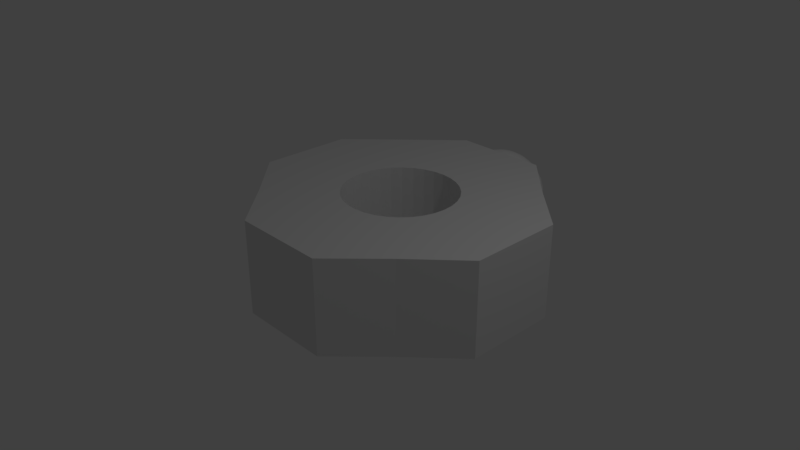 # Source: octa2.blend  (saved by Blender 2.79.0; exported with 4.5.12 LTS)
import bpy
from mathutils import Matrix  # noqa: F401  (used for matrix-valued properties, if any)

bpy.ops.wm.read_factory_settings(use_empty=True)
scene = bpy.context.scene
scene.name = 'Scene'

# ---- collections
col_collection_1 = bpy.data.collections.new('Collection 1'); scene.collection.children.link(col_collection_1)

# ---- world
world_world = bpy.data.worlds.new('World'); scene.world = world_world
world_world.color = (0.05088, 0.05088, 0.05088)
world_world.use_sun_shadow = False
world_world.sun_shadow_jitter_overblur = 0.0
world_world.cycles.sampling_method = 'MANUAL'

# ---- cameras
cam_camera = bpy.data.cameras.new('Camera')
cam_camera.clip_end = 100.0
cam_camera.lens = 35.0
cam_camera.sensor_width = 32.0
cam_camera.sensor_height = 18.0
cam_camera.ortho_scale = 7.314
cam_camera.dof.focus_distance = 0.0
cam_camera.dof.aperture_fstop = 128.0

# ---- lights
light_lamp = bpy.data.lights.new('Lamp', 'POINT')
light_lamp.transmission_factor = 0.0
light_lamp.cutoff_distance = 30.0
light_lamp.energy = 100.0
light_lamp.shadow_buffer_clip_start = 1.001
light_lamp.shadow_soft_size = 0.1
light_lamp.shadow_maximum_resolution = 0.006
light_lamp.use_absolute_resolution = True

# ---- meshes
me_plane_001 = bpy.data.meshes.new('Plane.001')
me_plane_001.from_pydata([(6.407e-07, 0.1268, 0.6375), (6.407e-07, 0.2487, 0.6005), (6.407e-07, 0.3611, 0.5405), (6.407e-07, 0.4596, 0.4596), (6.407e-07, 0.5405, 0.3611), (6.407e-07, 0.6005, 0.2487), (6.407e-07, 0.6375, 0.1268), (6.407e-07, 0.6005, -0.2487), (6.407e-07, 0.5405, -0.3611), (6.407e-07, 0.4596, -0.4596), (6.407e-07, 0.3611, -0.5405), (6.407e-07, 0.1268, -0.6375), (0.02474, 0.1244, 0.6375), (0.04853, 0.244, 0.6005), (0.07045, 0.3542, 0.5405), (0.08967, 0.4508, 0.4596), (0.1054, 0.5301, 0.3611), (0.1172, 0.589, 0.2487), (0.1244, 0.6253, 0.1268), (0.1268, 0.6375, -3.425e-06), (0.1244, 0.6253, -0.1268), (0.1172, 0.589, -0.2487), (0.1054, 0.5301, -0.3611), (0.08967, 0.4508, -0.4596), (0.07045, 0.3542, -0.5405), (0.04853, 0.244, -0.6005), (0.02474, 0.1244, -0.6375), (0.04853, 0.1172, 0.6375), (0.09519, 0.2298, 0.6005), (0.1382, 0.3336, 0.5405), (0.1759, 0.4246, 0.4596), (0.2068, 0.4993, 0.3611), (0.2298, 0.5548, 0.2487), (0.244, 0.589, 0.1268), (0.2487, 0.6005, -3.425e-06), (0.244, 0.589, -0.1268), (0.2298, 0.5548, -0.2487), (0.2068, 0.4993, -0.3611), (0.1759, 0.4246, -0.4596), (0.1382, 0.3336, -0.5405), (0.09519, 0.2298, -0.6005), (0.04853, 0.1172, -0.6375), (0.07045, 0.1054, 0.6375), (0.1382, 0.2068, 0.6005), (0.2006, 0.3003, 0.5405), (0.2554, 0.3822, 0.4596), (0.3003, 0.4494, 0.3611), (0.3336, 0.4993, 0.2487), (0.3542, 0.5301, 0.1268), (0.3611, 0.5405, -3.425e-06), (0.3542, 0.5301, -0.1268), (0.3336, 0.4993, -0.2487), (0.3003, 0.4494, -0.3611), (0.2554, 0.3822, -0.4596), (0.2006, 0.3003, -0.5405), (0.1382, 0.2068, -0.6005), (0.07045, 0.1054, -0.6375), (6.407e-07, 4.292e-06, -0.65), (0.08967, 0.08967, 0.6375), (0.1759, 0.1759, 0.6005), (0.2554, 0.2554, 0.5405), (0.325, 0.325, 0.4596), (0.3822, 0.3822, 0.3611), (0.4246, 0.4246, 0.2487), (0.4508, 0.4508, 0.1268), (0.4596, 0.4596, -3.425e-06), (0.4508, 0.4508, -0.1268), (0.4246, 0.4246, -0.2487), (0.3822, 0.3822, -0.3611), (0.325, 0.325, -0.4596), (0.2554, 0.2554, -0.5405), (0.1759, 0.1759, -0.6005), (0.08967, 0.08967, -0.6375), (0.1054, 0.07046, 0.6375), (0.2068, 0.1382, 0.6005), (0.3003, 0.2006, 0.5405), (0.3822, 0.2554, 0.4596), (0.4494, 0.3003, 0.3611), (0.4993, 0.3336, 0.2487), (0.5301, 0.3542, 0.1268), (0.5405, 0.3611, -3.425e-06), (0.5301, 0.3542, -0.1268), (0.4993, 0.3336, -0.2487), (0.4494, 0.3003, -0.3611), (0.3822, 0.2554, -0.4596), (0.3003, 0.2006, -0.5405), (0.2068, 0.1382, -0.6005), (0.1054, 0.07046, -0.6375), (0.1172, 0.04853, 0.6375), (0.2298, 0.09519, 0.6005), (0.3336, 0.1382, 0.5405), (0.4246, 0.1759, 0.4596), (0.4993, 0.2068, 0.3611), (0.5548, 0.2298, 0.2487), (0.589, 0.244, 0.1268), (0.6005, 0.2487, -3.425e-06), (0.589, 0.244, -0.1268), (0.5548, 0.2298, -0.2487), (0.4993, 0.2068, -0.3611), (0.4246, 0.1759, -0.4596), (0.3336, 0.1382, -0.5405), (0.2298, 0.09519, -0.6005), (0.1172, 0.04853, -0.6375), (0.1244, 0.02474, 0.6375), (0.244, 0.04853, 0.6005), (0.3542, 0.07046, 0.5405), (0.4508, 0.08967, 0.4596), (0.5301, 0.1054, 0.3611), (0.589, 0.1172, 0.2487), (0.6253, 0.1244, 0.1268), (0.6375, 0.1268, -3.425e-06), (0.6253, 0.1244, -0.1268), (0.589, 0.1172, -0.2487), (0.5301, 0.1054, -0.3611), (0.4508, 0.08967, -0.4596), (0.3542, 0.07046, -0.5405), (0.244, 0.04853, -0.6005), (0.1244, 0.02474, -0.6375), (0.1268, 4.292e-06, 0.6375), (0.2487, 4.292e-06, 0.6005), (0.3611, 4.351e-06, 0.5405), (0.4596, 4.351e-06, 0.4596), (0.5405, 4.292e-06, 0.3611), (0.6005, 4.292e-06, 0.2487), (0.6375, 4.351e-06, 0.1268), (0.65, 4.292e-06, -3.425e-06), (0.6375, 4.351e-06, -0.1268), (0.6005, 4.292e-06, -0.2487), (0.5405, 4.292e-06, -0.3611), (0.4596, 4.351e-06, -0.4596), (0.3611, 4.351e-06, -0.5405), (0.2487, 4.351e-06, -0.6005), (0.1268, 4.292e-06, -0.6375), (4.638e-07, 4.172e-06, 0.65), (-0.1268, 4.351e-06, 0.6375), (-0.2487, 4.351e-06, 0.6005), (-0.3611, 4.411e-06, 0.5405), (-0.4596, 4.411e-06, 0.4596), (-0.5405, 4.411e-06, 0.3611), (-0.6005, 4.411e-06, 0.2487), (-0.6375, 4.351e-06, 0.1268), (-0.65, 4.411e-06, -3.425e-06), (-0.6375, 4.351e-06, -0.1268), (-0.6005, 4.411e-06, -0.2487), (-0.5405, 4.411e-06, -0.3611), (-0.4596, 4.411e-06, -0.4596), (-0.3611, 4.351e-06, -0.5405), (-0.2487, 4.292e-06, -0.6005), (-0.1268, 4.351e-06, -0.6375), (-0.1244, 0.02474, 0.6375), (-0.244, 0.04853, 0.6005), (-0.3542, 0.07046, 0.5405), (-0.4508, 0.08967, 0.4596), (-0.5301, 0.1054, 0.3611), (-0.589, 0.1172, 0.2487), (-0.6253, 0.1244, 0.1268), (-0.6375, 0.1268, -3.425e-06), (-0.6253, 0.1244, -0.1268), (-0.589, 0.1172, -0.2487), (-0.5301, 0.1054, -0.3611), (-0.4508, 0.08967, -0.4596), (-0.3542, 0.07046, -0.5405), (-0.244, 0.04853, -0.6005), (-0.1244, 0.02474, -0.6375), (-0.1172, 0.04853, 0.6375), (-0.2298, 0.09519, 0.6005), (-0.3336, 0.1382, 0.5405), (-0.4246, 0.1759, 0.4596), (-0.4993, 0.2068, 0.3611), (-0.5548, 0.2298, 0.2487), (-0.589, 0.244, 0.1268), (-0.6005, 0.2487, -3.425e-06), (-0.589, 0.244, -0.1268), (-0.5548, 0.2298, -0.2487), (-0.4993, 0.2068, -0.3611), (-0.4246, 0.1759, -0.4596), (-0.3336, 0.1382, -0.5405), (-0.2298, 0.09519, -0.6005), (-0.1172, 0.04853, -0.6375), (-0.1054, 0.07046, 0.6375), (-0.2068, 0.1382, 0.6005), (-0.3003, 0.2006, 0.5405), (-0.3822, 0.2554, 0.4596), (-0.4494, 0.3003, 0.3611), (-0.4993, 0.3336, 0.2487), (-0.5301, 0.3542, 0.1268), (-0.5405, 0.3611, -3.425e-06), (-0.5301, 0.3542, -0.1268), (-0.4993, 0.3336, -0.2487), (-0.4494, 0.3003, -0.3611), (-0.3822, 0.2554, -0.4596), (-0.3003, 0.2006, -0.5405), (-0.2068, 0.1382, -0.6005), (-0.1054, 0.07046, -0.6375), (-0.08967, 0.08967, 0.6375), (-0.1759, 0.1759, 0.6005), (-0.2554, 0.2554, 0.5405), (-0.325, 0.325, 0.4596), (-0.3822, 0.3822, 0.3611), (-0.4246, 0.4246, 0.2487), (-0.4508, 0.4508, 0.1268), (-0.4596, 0.4596, -3.425e-06), (-0.4508, 0.4508, -0.1268), (-0.4246, 0.4246, -0.2487), (-0.3822, 0.3822, -0.3611), (-0.325, 0.325, -0.4596), (-0.2554, 0.2554, -0.5405), (-0.1759, 0.1759, -0.6005), (-0.08967, 0.08967, -0.6375), (-0.07045, 0.1054, 0.6375), (-0.1382, 0.2068, 0.6005), (-0.2006, 0.3003, 0.5405), (-0.2553, 0.3822, 0.4596), (-0.3003, 0.4494, 0.3611), (-0.3336, 0.4993, 0.2487), (-0.3542, 0.5301, 0.1268), (-0.3611, 0.5405, -3.425e-06), (-0.3542, 0.5301, -0.1268), (-0.3336, 0.4993, -0.2487), (-0.3003, 0.4494, -0.3611), (-0.2553, 0.3822, -0.4596), (-0.2006, 0.3003, -0.5405), (-0.1382, 0.2068, -0.6005), (-0.07045, 0.1054, -0.6375), (-0.04853, 0.1172, 0.6375), (-0.09519, 0.2298, 0.6005), (-0.1382, 0.3336, 0.5405), (-0.1759, 0.4246, 0.4596), (-0.2068, 0.4993, 0.3611), (-0.2298, 0.5548, 0.2487), (-0.244, 0.589, 0.1268), (-0.2487, 0.6005, -3.425e-06), (-0.244, 0.589, -0.1268), (-0.2298, 0.5548, -0.2487), (-0.2068, 0.4993, -0.3611), (-0.1759, 0.4246, -0.4596), (-0.1382, 0.3336, -0.5405), (-0.09519, 0.2298, -0.6005), (-0.04853, 0.1172, -0.6375), (-0.02474, 0.1244, 0.6375), (-0.04853, 0.244, 0.6005), (-0.07045, 0.3542, 0.5405), (-0.08967, 0.4508, 0.4596), (-0.1054, 0.5301, 0.3611), (-0.1172, 0.589, 0.2487), (-0.1244, 0.6253, 0.1268), (-0.1268, 0.6375, -3.425e-06), (-0.1244, 0.6253, -0.1268), (-0.1172, 0.589, -0.2487), (-0.1054, 0.5301, -0.3611), (-0.08967, 0.4508, -0.4596), (-0.07045, 0.3542, -0.5405), (-0.04853, 0.244, -0.6005), (-0.02474, 0.1244, -0.6375), (7.488e-07, 0.65, -3.425e-06), (6.519e-07, 0.6375, -0.1268), (6.482e-07, 0.2487, -0.6005), (-1.318, -3.295, -0.6693), (1.296, -3.295, -0.6693), (-1.347, -0.6815, -0.6693), (1.296, -0.6815, -0.6693), (-1.991, -1.328, -0.6693), (-1.991, -2.648, -0.6693), (-0.6709, -3.968, -0.6693), (0.6491, -3.968, -0.6693), (1.969, -2.648, -0.6693), (1.969, -1.328, -0.6693), (0.6491, -0.008279, -0.6693), (-0.6709, -0.008279, -0.6693), (-0.6709, -2.648, -0.6693), (-0.6709, -1.328, -0.6693), (0.6491, -2.648, -0.6693), (0.6491, -1.328, -0.6693), (-1.991, -2.648, 0.6507), (-1.318, -3.295, 0.6507), (0.6491, -3.968, 0.6507), (1.296, -3.295, 0.6507), (1.969, -1.328, 0.6507), (1.296, -0.6815, 0.6507), (-0.6709, -0.008279, 0.6507), (-1.347, -0.6815, 0.6507), (-1.991, -1.328, 0.6507), (-0.6709, -3.968, 0.6507), (1.969, -2.648, 0.6507), (0.6491, -0.008279, 0.6507), (-0.6709, -1.328, 0.6507), (-0.6709, -2.648, 0.6507), (0.6491, -1.328, 0.6507), (0.6491, -2.648, 0.6507), (0.6491, -2.426, -0.6693), (0.6476, -2.428, -0.6693), (0.6491, -2.426, 0.6507), (0.6476, -2.428, 0.6507), (-0.01091, -1.196, 0.6507), (-0.01091, -1.196, -0.6693), (-0.1654, -1.211, 0.6507), (-0.1654, -1.211, -0.6693), (-0.314, -1.257, 0.6507), (-0.314, -1.257, -0.6693), (-0.7426, -2.291, -0.6693), (-0.7426, -2.291, 0.6507), (-0.6694, -2.428, 0.6507), (-0.6709, -2.426, 0.6507), (-0.6694, -2.428, -0.6693), (-0.6709, -2.426, -0.6693), (-0.7877, -2.143, -0.6693), (-0.7877, -2.143, 0.6507), (-0.5709, -2.548, 0.6507), (-0.5709, -2.548, -0.6693), (-0.1654, -2.765, -0.6693), (-0.1654, -2.765, 0.6507), (-0.01091, -2.78, -0.6693), (-0.01091, -2.78, 0.6507), (-0.314, -2.72, -0.6693), (-0.314, -2.72, 0.6507), (0.7659, -1.834, -0.6693), (0.7659, -1.834, 0.6507), (0.4291, -1.33, -0.6693), (0.4291, -1.33, 0.6507), (0.4263, -1.328, 0.6507), (0.4263, -1.328, -0.6693), (0.7811, -1.988, -0.6693), (0.7811, -1.988, 0.6507), (0.7208, -1.685, -0.6693), (0.7208, -1.685, 0.6507), (0.1436, -2.765, -0.6693), (0.1436, -2.765, 0.6507), (-0.5709, -1.428, 0.6507), (-0.5709, -1.428, -0.6693), (-0.4509, -1.33, -0.6693), (-0.4509, -1.33, 0.6507), (-0.6694, -1.548, 0.6507), (-0.6694, -1.548, -0.6693), (-0.4482, -1.328, 0.6507), (-0.4482, -1.328, -0.6693), (0.7659, -2.143, -0.6693), (0.7659, -2.143, 0.6507), (0.4291, -2.647, 0.6507), (0.4291, -2.647, -0.6693), (0.5491, -2.548, 0.6507), (0.5491, -2.548, -0.6693), (0.7208, -2.291, -0.6693), (0.7208, -2.291, 0.6507), (-0.8029, -1.988, -0.6693), (-0.8029, -1.988, 0.6507), (-0.4509, -2.647, 0.6507), (-0.4482, -2.648, 0.6507), (-0.4509, -2.647, -0.6693), (-0.4482, -2.648, -0.6693), (-0.7877, -1.834, -0.6693), (-0.7877, -1.834, 0.6507), (0.5491, -1.428, -0.6693), (0.5491, -1.428, 0.6507), (0.4263, -2.648, 0.6507), (0.4263, -2.648, -0.6693), (0.2922, -2.72, -0.6693), (0.2922, -2.72, 0.6507), (0.6476, -1.548, -0.6693), (0.6476, -1.548, 0.6507), (0.6491, -1.551, -0.6693), (0.6491, -1.551, 0.6507), (-0.7426, -1.685, -0.6693), (-0.7426, -1.685, 0.6507), (-0.6709, -1.551, 0.6507), (-0.6709, -1.551, -0.6693), (0.2922, -1.257, 0.6507), (0.2922, -1.257, -0.6693), (0.1436, -1.211, 0.6507), (0.1436, -1.211, -0.6693), (0.6491, -2.426, -0.6693), (0.6476, -2.428, -0.6693), (0.6491, -2.426, 0.6507), (0.6476, -2.428, 0.6507), (-0.01091, -1.196, 0.6507), (-0.01091, -1.196, -0.6693), (-0.1654, -1.211, 0.6507), (-0.1654, -1.211, -0.6693), (-0.314, -1.257, 0.6507), (-0.314, -1.257, -0.6693), (-0.7426, -2.291, -0.6693), (-0.7426, -2.291, 0.6507), (-0.6694, -2.428, 0.6507), (-0.6709, -2.426, 0.6507), (-0.6694, -2.428, -0.6693), (-0.6709, -2.426, -0.6693), (-0.7877, -2.143, -0.6693), (-0.7877, -2.143, 0.6507), (-0.5709, -2.548, 0.6507), (-0.5709, -2.548, -0.6693), (-0.1654, -2.765, -0.6693), (-0.1654, -2.765, 0.6507), (-0.01091, -2.78, -0.6693), (-0.01091, -2.78, 0.6507), (-0.314, -2.72, -0.6693), (-0.314, -2.72, 0.6507), (0.7659, -1.834, -0.6693), (0.7659, -1.834, 0.6507), (0.4291, -1.33, -0.6693), (0.4291, -1.33, 0.6507), (0.4263, -1.328, 0.6507), (0.4263, -1.328, -0.6693), (0.7811, -1.988, -0.6693), (0.7811, -1.988, 0.6507), (0.7208, -1.685, -0.6693), (0.7208, -1.685, 0.6507), (0.1436, -2.765, -0.6693), (0.1436, -2.765, 0.6507), (-0.5709, -1.428, 0.6507), (-0.5709, -1.428, -0.6693), (-0.4509, -1.33, -0.6693), (-0.4509, -1.33, 0.6507), (-0.6694, -1.548, 0.6507), (-0.6694, -1.548, -0.6693), (-0.4482, -1.328, 0.6507), (-0.4482, -1.328, -0.6693), (0.7659, -2.143, -0.6693), (0.7659, -2.143, 0.6507), (0.4291, -2.647, 0.6507), (0.4291, -2.647, -0.6693), (0.5491, -2.548, 0.6507), (0.5491, -2.548, -0.6693), (0.7208, -2.291, -0.6693), (0.7208, -2.291, 0.6507), (-0.8029, -1.988, -0.6693), (-0.8029, -1.988, 0.6507), (-0.4509, -2.647, 0.6507), (-0.4482, -2.648, 0.6507), (-0.4509, -2.647, -0.6693), (-0.4482, -2.648, -0.6693), (-0.7877, -1.834, -0.6693), (-0.7877, -1.834, 0.6507), (0.5491, -1.428, -0.6693), (0.5491, -1.428, 0.6507), (0.4263, -2.648, 0.6507), (0.4263, -2.648, -0.6693), (0.2922, -2.72, -0.6693), (0.2922, -2.72, 0.6507), (0.6476, -1.548, -0.6693), (0.6476, -1.548, 0.6507), (0.6491, -1.551, -0.6693), (0.6491, -1.551, 0.6507), (-0.7426, -1.685, -0.6693), (-0.7426, -1.685, 0.6507), (-0.6709, -1.551, 0.6507), (-0.6709, -1.551, -0.6693), (0.2922, -1.257, 0.6507), (0.2922, -1.257, -0.6693), (0.1436, -1.211, 0.6507), (0.1436, -1.211, -0.6693), (0.6367, -0.008279, 0.1268), (0.6492, -0.008371, -3.425e-06), (0.6491, -0.008279, 0.0009816), (0.6491, -0.008279, -0.0009884), (0.6367, -0.008279, -0.1268), (0.5997, -0.008279, -0.2487), (0.4588, -0.008279, -0.4596), (0.5396, -0.008279, -0.3611), (0.3603, -0.008279, -0.5405), (0.2479, -0.008279, -0.6005), (0.126, -0.008279, -0.6375), (0.04164, -0.008279, -0.6458), (0.02, -0.008279, -0.6479), (0.0124, -0.008279, -0.6485), (0.008284, -0.008279, -0.6488), (0.005535, -0.008279, -0.649), (0.003432, -0.008279, -0.6491), (0.001648, -0.008279, -0.6492), (6.389e-07, -0.008279, -0.6492), (-0.04164, -0.008279, -0.6458), (-0.126, -0.008279, -0.6375), (-0.02, -0.008279, -0.6479), (-0.008283, -0.008279, -0.6488), (-0.0124, -0.008279, -0.6485), (-0.001647, -0.008279, -0.6492), (-0.00343, -0.008279, -0.6491), (-0.005534, -0.008279, -0.649), (-0.2479, -0.008279, -0.6005), (-0.4588, -0.008279, -0.4596), (-0.3603, -0.008279, -0.5405), (-0.5396, -0.008279, -0.3611), (-0.5997, -0.008279, -0.2487), (-0.6367, -0.008279, 0.1268), (-0.6492, -0.008279, -3.425e-06), (-0.6367, -0.008279, -0.1268), (0.5997, -0.008279, 0.2487), (0.5396, -0.008279, 0.3611), (-0.5396, -0.008279, 0.3611), (-0.5997, -0.008279, 0.2487), (0.4588, -0.008279, 0.4596), (-0.4588, -0.008279, 0.4596), (-0.3603, -0.008279, 0.5405), (0.3603, -0.008279, 0.5405), (-0.2479, -0.008279, 0.6005), (0.2479, -0.008279, 0.6005), (0.126, -0.008279, 0.6375), (-0.126, -0.008279, 0.6375), (0.04164, -0.008279, 0.6458), (0.003431, -0.008279, 0.6491), (0.001648, -0.008279, 0.6492), (4.731e-07, -0.008279, 0.6492), (-0.0124, -0.008279, 0.6485), (-0.02, -0.008279, 0.6479), (-0.003431, -0.008279, 0.6491), (-0.005534, -0.008279, 0.649), (-0.04164, -0.008279, 0.6458), (0.02, -0.008279, 0.6479), (0.0124, -0.008279, 0.6485), (0.008284, -0.008279, 0.6488), (0.005535, -0.008279, 0.649), (-0.008283, -0.008279, 0.6488), (-0.001647, -0.008279, 0.6492), (0.0, 0.1255, 0.6375), (0.0, 0.2474, 0.6005), (0.0, 0.3598, 0.5405), (0.0, 0.4583, 0.4596), (0.0, 0.5391, 0.3611), (0.0, 0.5992, 0.2487), (0.0, 0.6362, 0.1268), (0.0, 0.5992, -0.2487), (0.0, 0.5391, -0.3611), (0.0, 0.4583, -0.4596), (0.0, 0.3598, -0.5405), (0.0, 0.1255, -0.6375), (0.02474, 0.123, 0.6375), (0.04853, 0.2426, 0.6005), (0.07045, 0.3528, 0.5405), (0.08967, 0.4494, 0.4596), (0.1054, 0.5287, 0.3611), (0.1172, 0.5876, 0.2487), (0.1244, 0.6239, 0.1268), (0.1268, 0.6362, 4.907e-08), (0.1244, 0.6239, -0.1268), (0.1172, 0.5876, -0.2487), (0.1054, 0.5287, -0.3611), (0.08967, 0.4494, -0.4596), (0.07045, 0.3528, -0.5405), (0.04853, 0.2426, -0.6005), (0.02474, 0.123, -0.6375), (0.04853, 0.1158, 0.6375), (0.09519, 0.2285, 0.6005), (0.1382, 0.3323, 0.5405), (0.1759, 0.4233, 0.4596), (0.2068, 0.498, 0.3611), (0.2298, 0.5535, 0.2487), (0.244, 0.5876, 0.1268), (0.2487, 0.5992, 4.907e-08), (0.244, 0.5876, -0.1268), (0.2298, 0.5535, -0.2487), (0.2068, 0.498, -0.3611), (0.1759, 0.4233, -0.4596), (0.1382, 0.3323, -0.5405), (0.09519, 0.2285, -0.6005), (0.04853, 0.1158, -0.6375), (0.07045, 0.1041, 0.6375), (0.1382, 0.2055, 0.6005), (0.2006, 0.2989, 0.5405), (0.2554, 0.3808, 0.4596), (0.3003, 0.448, 0.3611), (0.3336, 0.498, 0.2487), (0.3542, 0.5287, 0.1268), (0.3611, 0.5391, 4.907e-08), (0.3542, 0.5287, -0.1268), (0.3336, 0.498, -0.2487), (0.3003, 0.448, -0.3611), (0.2554, 0.3808, -0.4596), (0.2006, 0.2989, -0.5405), (0.1382, 0.2055, -0.6005), (0.07045, 0.1041, -0.6375), (0.0, -0.001342, -0.65), (0.08967, 0.08833, 0.6375), (0.1759, 0.1745, 0.6005), (0.2554, 0.254, 0.5405), (0.325, 0.3237, 0.4596), (0.3822, 0.3808, 0.3611), (0.4246, 0.4233, 0.2487), (0.4508, 0.4494, 0.1268), (0.4596, 0.4583, 4.907e-08), (0.4508, 0.4494, -0.1268), (0.4246, 0.4233, -0.2487), (0.3822, 0.3808, -0.3611), (0.325, 0.3237, -0.4596), (0.2554, 0.254, -0.5405), (0.1759, 0.1745, -0.6005), (0.08967, 0.08833, -0.6375), (0.1054, 0.06911, 0.6375), (0.2068, 0.1369, 0.6005), (0.3003, 0.1993, 0.5405), (0.3822, 0.254, 0.4596), (0.4494, 0.2989, 0.3611), (0.4993, 0.3323, 0.2487), (0.5301, 0.3528, 0.1268), (0.5405, 0.3598, 4.907e-08), (0.5301, 0.3528, -0.1268), (0.4993, 0.3323, -0.2487), (0.4494, 0.2989, -0.3611), (0.3822, 0.254, -0.4596), (0.3003, 0.1993, -0.5405), (0.2068, 0.1369, -0.6005), (0.1054, 0.06911, -0.6375), (0.1172, 0.04719, 0.6375), (0.2298, 0.09385, 0.6005), (0.3336, 0.1369, 0.5405), (0.4246, 0.1745, 0.4596), (0.4993, 0.2055, 0.3611), (0.5548, 0.2285, 0.2487), (0.589, 0.2426, 0.1268), (0.6005, 0.2474, 4.907e-08), (0.589, 0.2426, -0.1268), (0.5548, 0.2285, -0.2487), (0.4993, 0.2055, -0.3611), (0.4246, 0.1745, -0.4596), (0.3336, 0.1369, -0.5405), (0.2298, 0.09385, -0.6005), (0.1172, 0.04719, -0.6375), (0.1244, 0.0234, 0.6375), (0.244, 0.04719, 0.6005), (0.3542, 0.06911, 0.5405), (0.4508, 0.08833, 0.4596), (0.5301, 0.1041, 0.3611), (0.589, 0.1158, 0.2487), (0.6253, 0.123, 0.1268), (0.6375, 0.1255, 4.907e-08), (0.6253, 0.123, -0.1268), (0.589, 0.1158, -0.2487), (0.5301, 0.1041, -0.3611), (0.4508, 0.08833, -0.4596), (0.3542, 0.06911, -0.5405), (0.244, 0.04719, -0.6005), (0.1244, 0.0234, -0.6375), (0.1268, -0.001342, 0.6375), (0.2487, -0.001342, 0.6005), (0.3611, -0.001342, 0.5405), (0.4596, -0.001342, 0.4596), (0.5405, -0.001342, 0.3611), (0.6005, -0.001342, 0.2487), (0.6375, -0.001342, 0.1268), (0.65, -0.001342, 4.907e-08), (0.6375, -0.001342, -0.1268), (0.6005, -0.001342, -0.2487), (0.5405, -0.001342, -0.3611), (0.4596, -0.001342, -0.4596), (0.3611, -0.001342, -0.5405), (0.2487, -0.001342, -0.6005), (0.1268, -0.001342, -0.6375), (0.1244, -0.02608, 0.6375), (0.244, -0.04987, 0.6005), (0.3542, -0.07179, 0.5405), (0.4508, -0.09101, 0.4596), (0.5301, -0.1068, 0.3611), (0.589, -0.1185, 0.2487), (0.6253, -0.1257, 0.1268), (0.6375, -0.1282, 4.907e-08), (0.6253, -0.1257, -0.1268), (0.589, -0.1185, -0.2487), (0.5301, -0.1068, -0.3611), (0.4508, -0.09101, -0.4596), (0.3542, -0.07179, -0.5405), (0.244, -0.04987, -0.6005), (0.1244, -0.02608, -0.6375), (0.1172, -0.04987, 0.6375), (0.2298, -0.09653, 0.6005), (0.3336, -0.1395, 0.5405), (0.4246, -0.1772, 0.4596), (0.4993, -0.2082, 0.3611), (0.5548, -0.2312, 0.2487), (0.589, -0.2453, 0.1268), (0.6005, -0.2501, 4.907e-08), (0.589, -0.2453, -0.1268), (0.5548, -0.2312, -0.2487), (0.4993, -0.2082, -0.3611), (0.4246, -0.1772, -0.4596), (0.3336, -0.1395, -0.5405), (0.2298, -0.09653, -0.6005), (0.1172, -0.04987, -0.6375), (0.1054, -0.07179, 0.6375), (0.2068, -0.1395, 0.6005), (0.3003, -0.202, 0.5405), (0.3822, -0.2567, 0.4596), (0.4494, -0.3016, 0.3611), (0.4993, -0.335, 0.2487), (0.5301, -0.3555, 0.1268), (0.5405, -0.3625, 4.907e-08), (0.5301, -0.3555, -0.1268), (0.4993, -0.335, -0.2487), (0.4494, -0.3016, -0.3611), (0.3822, -0.2567, -0.4596), (0.3003, -0.202, -0.5405), (0.2068, -0.1395, -0.6005), (0.1054, -0.07179, -0.6375), (0.08967, -0.09101, 0.6375), (0.1759, -0.1772, 0.6005), (0.2554, -0.2567, 0.5405), (0.325, -0.3263, 0.4596), (0.3822, -0.3835, 0.3611), (0.4246, -0.426, 0.2487), (0.4508, -0.4521, 0.1268), (0.4596, -0.461, 4.907e-08), (0.4508, -0.4521, -0.1268), (0.4246, -0.426, -0.2487), (0.3822, -0.3835, -0.3611), (0.325, -0.3263, -0.4596), (0.2554, -0.2567, -0.5405), (0.1759, -0.1772, -0.6005), (0.08967, -0.09101, -0.6375), (0.07045, -0.1068, 0.6375), (0.1382, -0.2082, 0.6005), (0.2006, -0.3016, 0.5405), (0.2554, -0.3835, 0.4596), (0.3003, -0.4507, 0.3611), (0.3336, -0.5007, 0.2487), (0.3542, -0.5314, 0.1268), (0.3611, -0.5418, 4.907e-08), (0.3542, -0.5314, -0.1268), (0.3336, -0.5007, -0.2487), (0.3003, -0.4507, -0.3611), (0.2554, -0.3835, -0.4596), (0.2006, -0.3016, -0.5405), (0.1382, -0.2082, -0.6005), (0.07045, -0.1068, -0.6375), (0.04853, -0.1185, 0.6375), (0.09519, -0.2312, 0.6005), (0.1382, -0.335, 0.5405), (0.1759, -0.426, 0.4596), (0.2068, -0.5007, 0.3611), (0.2298, -0.5562, 0.2487), (0.244, -0.5903, 0.1268), (0.2487, -0.6019, 4.907e-08), (0.244, -0.5903, -0.1268), (0.2298, -0.5562, -0.2487), (0.2068, -0.5007, -0.3611), (0.1759, -0.426, -0.4596), (0.1382, -0.335, -0.5405), (0.09519, -0.2312, -0.6005), (0.04853, -0.1185, -0.6375), (0.02474, -0.1257, 0.6375), (0.04853, -0.2453, 0.6005), (0.07045, -0.3555, 0.5405), (0.08967, -0.4521, 0.4596), (0.1054, -0.5314, 0.3611), (0.1172, -0.5903, 0.2487), (0.1244, -0.6266, 0.1268), (0.1268, -0.6389, 4.907e-08), (0.1244, -0.6266, -0.1268), (0.1172, -0.5903, -0.2487), (0.1054, -0.5314, -0.3611), (0.08967, -0.4521, -0.4596), (0.07045, -0.3555, -0.5405), (0.04853, -0.2453, -0.6005), (0.02474, -0.1257, -0.6375), (-2.201e-08, -0.1282, 0.6375), (-2.574e-08, -0.2501, 0.6005), (-3.319e-08, -0.3625, 0.5405), (4.067e-09, -0.461, 0.4596), (-3.319e-08, -0.5418, 0.3611), (-8.534e-08, -0.6019, 0.2487), (1.152e-08, -0.6389, 0.1268), (-4.064e-08, -0.6513, 4.907e-08), (1.152e-08, -0.6389, -0.1268), (-8.534e-08, -0.6019, -0.2487), (-3.319e-08, -0.5418, -0.3611), (4.067e-09, -0.461, -0.4596), (-1.829e-08, -0.3625, -0.5405), (2.269e-08, -0.2501, -0.6005), (-2.015e-08, -0.1282, -0.6375), (-0.02474, -0.1257, 0.6375), (-0.04853, -0.2453, 0.6005), (-0.07045, -0.3555, 0.5405), (-0.08967, -0.4521, 0.4596), (-0.1054, -0.5314, 0.3611), (-0.1172, -0.5903, 0.2487), (-0.1244, -0.6266, 0.1268), (-0.1268, -0.6389, 4.907e-08), (-0.1244, -0.6266, -0.1268), (-0.1172, -0.5903, -0.2487), (-0.1054, -0.5314, -0.3611), (-0.08967, -0.4521, -0.4596), (-0.07045, -0.3555, -0.5405), (-0.04853, -0.2453, -0.6005), (-0.02474, -0.1257, -0.6375), (-0.04853, -0.1185, 0.6375), (-0.09519, -0.2312, 0.6005), (-0.1382, -0.335, 0.5405), (-0.1759, -0.426, 0.4596), (-0.2068, -0.5007, 0.3611), (-0.2298, -0.5562, 0.2487), (-0.244, -0.5903, 0.1268), (-0.2487, -0.6019, 4.907e-08), (-0.244, -0.5903, -0.1268), (-0.2298, -0.5562, -0.2487), (-0.2068, -0.5007, -0.3611), (-0.1759, -0.426, -0.4596), (-0.1382, -0.335, -0.5405), (-0.09519, -0.2312, -0.6005), (-0.04853, -0.1185, -0.6375), (-0.07045, -0.1068, 0.6375), (-0.1382, -0.2082, 0.6005), (-0.2006, -0.3016, 0.5405), (-0.2554, -0.3835, 0.4596), (-0.3003, -0.4507, 0.3611), (-0.3336, -0.5007, 0.2487), (-0.3542, -0.5314, 0.1268), (-0.3611, -0.5418, 4.907e-08), (-0.3542, -0.5314, -0.1268), (-0.3336, -0.5007, -0.2487), (-0.3003, -0.4507, -0.3611), (-0.2554, -0.3835, -0.4596), (-0.2006, -0.3016, -0.5405), (-0.1382, -0.2082, -0.6005), (-0.07045, -0.1068, -0.6375), (-0.08967, -0.09101, 0.6375), (-0.1759, -0.1772, 0.6005), (-0.2554, -0.2567, 0.5405), (-0.325, -0.3263, 0.4596), (-0.3822, -0.3835, 0.3611), (-0.4246, -0.426, 0.2487), (-0.4508, -0.4521, 0.1268), (-0.4596, -0.461, 4.907e-08), (-0.4508, -0.4521, -0.1268), (-0.4246, -0.426, -0.2487), (-0.3822, -0.3835, -0.3611), (-0.325, -0.3263, -0.4596), (-0.2554, -0.2567, -0.5405), (-0.1759, -0.1772, -0.6005), (-0.08967, -0.09101, -0.6375), (-1.761e-07, -0.001342, 0.65), (-0.1054, -0.07179, 0.6375), (-0.2068, -0.1395, 0.6005), (-0.3003, -0.202, 0.5405), (-0.3822, -0.2567, 0.4596), (-0.4494, -0.3016, 0.3611), (-0.4993, -0.335, 0.2487), (-0.5301, -0.3555, 0.1268), (-0.5405, -0.3625, 4.907e-08), (-0.5301, -0.3555, -0.1268), (-0.4993, -0.335, -0.2487), (-0.4494, -0.3016, -0.3611), (-0.3822, -0.2567, -0.4596), (-0.3003, -0.202, -0.5405), (-0.2068, -0.1395, -0.6005), (-0.1054, -0.07179, -0.6375), (-0.1172, -0.04987, 0.6375), (-0.2298, -0.09653, 0.6005), (-0.3336, -0.1395, 0.5405), (-0.4246, -0.1772, 0.4596), (-0.4993, -0.2082, 0.3611), (-0.5548, -0.2312, 0.2487), (-0.589, -0.2453, 0.1268), (-0.6005, -0.2501, 4.907e-08), (-0.589, -0.2453, -0.1268), (-0.5548, -0.2312, -0.2487), (-0.4993, -0.2082, -0.3611), (-0.4246, -0.1772, -0.4596), (-0.3336, -0.1395, -0.5405), (-0.2298, -0.09653, -0.6005), (-0.1172, -0.04987, -0.6375), (-0.1244, -0.02608, 0.6375), (-0.244, -0.04987, 0.6005), (-0.3542, -0.07179, 0.5405), (-0.4508, -0.09101, 0.4596), (-0.5301, -0.1068, 0.3611), (-0.589, -0.1185, 0.2487), (-0.6253, -0.1257, 0.1268), (-0.6375, -0.1282, 4.907e-08), (-0.6253, -0.1257, -0.1268), (-0.589, -0.1185, -0.2487), (-0.5301, -0.1068, -0.3611), (-0.4508, -0.09101, -0.4596), (-0.3542, -0.07179, -0.5405), (-0.244, -0.04987, -0.6005), (-0.1244, -0.02608, -0.6375), (-0.1268, -0.001342, 0.6375), (-0.2487, -0.001342, 0.6005), (-0.3611, -0.001342, 0.5405), (-0.4596, -0.001342, 0.4596), (-0.5405, -0.001342, 0.3611), (-0.6005, -0.001342, 0.2487), (-0.6375, -0.001342, 0.1268), (-0.65, -0.001342, 4.907e-08), (-0.6375, -0.001342, -0.1268), (-0.6005, -0.001342, -0.2487), (-0.5405, -0.001342, -0.3611), (-0.4596, -0.001342, -0.4596), (-0.3611, -0.001342, -0.5405), (-0.2487, -0.001342, -0.6005), (-0.1268, -0.001342, -0.6375), (-0.1244, 0.0234, 0.6375), (-0.244, 0.04719, 0.6005), (-0.3542, 0.06911, 0.5405), (-0.4508, 0.08833, 0.4596), (-0.5301, 0.1041, 0.3611), (-0.589, 0.1158, 0.2487), (-0.6253, 0.123, 0.1268), (-0.6375, 0.1255, 4.907e-08), (-0.6253, 0.123, -0.1268), (-0.589, 0.1158, -0.2487), (-0.5301, 0.1041, -0.3611), (-0.4508, 0.08833, -0.4596), (-0.3542, 0.06911, -0.5405), (-0.244, 0.04719, -0.6005), (-0.1244, 0.0234, -0.6375), (-0.1172, 0.04719, 0.6375), (-0.2298, 0.09385, 0.6005), (-0.3336, 0.1369, 0.5405), (-0.4246, 0.1745, 0.4596), (-0.4993, 0.2055, 0.3611), (-0.5548, 0.2285, 0.2487), (-0.589, 0.2426, 0.1268), (-0.6005, 0.2474, 4.907e-08), (-0.589, 0.2426, -0.1268), (-0.5548, 0.2285, -0.2487), (-0.4993, 0.2055, -0.3611), (-0.4246, 0.1745, -0.4596), (-0.3336, 0.1369, -0.5405), (-0.2298, 0.09385, -0.6005), (-0.1172, 0.04719, -0.6375), (-0.1054, 0.06911, 0.6375), (-0.2068, 0.1369, 0.6005), (-0.3003, 0.1993, 0.5405), (-0.3822, 0.254, 0.4596), (-0.4494, 0.2989, 0.3611), (-0.4993, 0.3323, 0.2487), (-0.5301, 0.3528, 0.1268), (-0.5405, 0.3598, 4.907e-08), (-0.5301, 0.3528, -0.1268), (-0.4993, 0.3323, -0.2487), (-0.4494, 0.2989, -0.3611), (-0.3822, 0.254, -0.4596), (-0.3003, 0.1993, -0.5405), (-0.2068, 0.1369, -0.6005), (-0.1054, 0.06911, -0.6375), (-0.08967, 0.08833, 0.6375), (-0.1759, 0.1745, 0.6005), (-0.2554, 0.254, 0.5405), (-0.325, 0.3237, 0.4596), (-0.3822, 0.3808, 0.3611), (-0.4246, 0.4233, 0.2487), (-0.4508, 0.4494, 0.1268), (-0.4596, 0.4583, 4.907e-08), (-0.4508, 0.4494, -0.1268), (-0.4246, 0.4233, -0.2487), (-0.3822, 0.3808, -0.3611), (-0.325, 0.3237, -0.4596), (-0.2554, 0.254, -0.5405), (-0.1759, 0.1745, -0.6005), (-0.08967, 0.08833, -0.6375), (-0.07045, 0.1041, 0.6375), (-0.1382, 0.2055, 0.6005), (-0.2006, 0.2989, 0.5405), (-0.2554, 0.3808, 0.4596), (-0.3003, 0.448, 0.3611), (-0.3336, 0.498, 0.2487), (-0.3542, 0.5287, 0.1268), (-0.3611, 0.5391, 4.907e-08), (-0.3542, 0.5287, -0.1268), (-0.3336, 0.498, -0.2487), (-0.3003, 0.448, -0.3611), (-0.2554, 0.3808, -0.4596), (-0.2006, 0.2989, -0.5405), (-0.1382, 0.2055, -0.6005), (-0.07045, 0.1041, -0.6375), (-0.04853, 0.1158, 0.6375), (-0.09519, 0.2285, 0.6005), (-0.1382, 0.3323, 0.5405), (-0.1759, 0.4233, 0.4596), (-0.2068, 0.498, 0.3611), (-0.2298, 0.5535, 0.2487), (-0.244, 0.5876, 0.1268), (-0.2487, 0.5992, 4.907e-08), (-0.244, 0.5876, -0.1268), (-0.2298, 0.5535, -0.2487), (-0.2068, 0.498, -0.3611), (-0.1759, 0.4233, -0.4596), (-0.1382, 0.3323, -0.5405), (-0.09519, 0.2285, -0.6005), (-0.04853, 0.1158, -0.6375), (-0.02474, 0.123, 0.6375), (-0.04853, 0.2426, 0.6005), (-0.07045, 0.3528, 0.5405), (-0.08967, 0.4494, 0.4596), (-0.1054, 0.5287, 0.3611), (-0.1172, 0.5876, 0.2487), (-0.1244, 0.6239, 0.1268), (-0.1268, 0.6362, 4.907e-08), (-0.1244, 0.6239, -0.1268), (-0.1172, 0.5876, -0.2487), (-0.1054, 0.5287, -0.3611), (-0.08967, 0.4494, -0.4596), (-0.07045, 0.3528, -0.5405), (-0.04853, 0.2426, -0.6005), (-0.02474, 0.123, -0.6375), (1.084e-07, 0.6487, 4.907e-08), (1.152e-08, 0.6362, -0.1268), (7.792e-09, 0.2474, -0.6005)], [], [(255, 254, 19, 20), (1, 0, 12, 13), (7, 255, 20, 21), (2, 1, 13, 14), (8, 7, 21, 22), (3, 2, 14, 15), (9, 8, 22, 23), (4, 3, 15, 16), (10, 9, 23, 24), (5, 4, 16, 17), (256, 10, 24, 25), (6, 5, 17, 18), (11, 256, 25, 26), (254, 6, 18, 19), (0, 133, 12), (57, 11, 26), (19, 18, 33, 34), (12, 133, 27), (57, 26, 41), (20, 19, 34, 35), (13, 12, 27, 28), (21, 20, 35, 36), (14, 13, 28, 29), (22, 21, 36, 37), (15, 14, 29, 30), (23, 22, 37, 38), (16, 15, 30, 31), (24, 23, 38, 39), (17, 16, 31, 32), (25, 24, 39, 40), (18, 17, 32, 33), (26, 25, 40, 41), (38, 37, 52, 53), (31, 30, 45, 46), (39, 38, 53, 54), (32, 31, 46, 47), (40, 39, 54, 55), (33, 32, 47, 48), (41, 40, 55, 56), (34, 33, 48, 49), (27, 133, 42), (57, 41, 56), (35, 34, 49, 50), (28, 27, 42, 43), (36, 35, 50, 51), (29, 28, 43, 44), (37, 36, 51, 52), (30, 29, 44, 45), (42, 133, 58), (57, 56, 72), (50, 49, 65, 66), (43, 42, 58, 59), (51, 50, 66, 67), (44, 43, 59, 60), (52, 51, 67, 68), (45, 44, 60, 61), (53, 52, 68, 69), (46, 45, 61, 62), (54, 53, 69, 70), (47, 46, 62, 63), (55, 54, 70, 71), (48, 47, 63, 64), (56, 55, 71, 72), (49, 48, 64, 65), (62, 61, 76, 77), (70, 69, 84, 85), (63, 62, 77, 78), (71, 70, 85, 86), (64, 63, 78, 79), (72, 71, 86, 87), (65, 64, 79, 80), (58, 133, 73), (57, 72, 87), (66, 65, 80, 81), (59, 58, 73, 74), (67, 66, 81, 82), (60, 59, 74, 75), (68, 67, 82, 83), (61, 60, 75, 76), (69, 68, 83, 84), (81, 80, 95, 96), (74, 73, 88, 89), (82, 81, 96, 97), (75, 74, 89, 90), (83, 82, 97, 98), (76, 75, 90, 91), (84, 83, 98, 99), (77, 76, 91, 92), (85, 84, 99, 100), (78, 77, 92, 93), (86, 85, 100, 101), (79, 78, 93, 94), (87, 86, 101, 102), (80, 79, 94, 95), (73, 133, 88), (57, 87, 102), (100, 99, 114, 115), (93, 92, 107, 108), (101, 100, 115, 116), (94, 93, 108, 109), (102, 101, 116, 117), (95, 94, 109, 110), (88, 133, 103), (57, 102, 117), (96, 95, 110, 111), (89, 88, 103, 104), (97, 96, 111, 112), (90, 89, 104, 105), (98, 97, 112, 113), (91, 90, 105, 106), (99, 98, 113, 114), (92, 91, 106, 107), (112, 111, 126, 127), (105, 104, 119, 120), (113, 112, 127, 128), (106, 105, 120, 121), (114, 113, 128, 129), (107, 106, 121, 122), (115, 114, 129, 130), (108, 107, 122, 123), (116, 115, 130, 131), (109, 108, 123, 124), (117, 116, 131, 132), (110, 109, 124, 125), (103, 133, 118), (57, 117, 132), (111, 110, 125, 126), (104, 103, 118, 119), (131, 130, 457, 458), (124, 123, 484, 449), (132, 131, 458, 459), (125, 124, 449, 451, 450), (118, 133, 496, 494), (57, 132, 459, 460), (126, 125, 450, 452, 453), (119, 118, 494, 493), (127, 126, 453, 454), (120, 119, 493, 491), (128, 127, 454, 456), (121, 120, 491, 488), (129, 128, 456, 455), (122, 121, 488, 485), (130, 129, 455, 457), (123, 122, 485, 484), (57, 460, 461), (57, 461, 462), (57, 462, 463), (57, 463, 464), (57, 464, 465), (57, 465, 466), (57, 466, 467), (57, 467, 473), (57, 473, 474), (57, 474, 475), (57, 475, 471), (57, 471, 472), (57, 472, 470), (57, 470, 468), (57, 468, 469, 148), (144, 143, 158, 159), (137, 136, 151, 152), (145, 144, 159, 160), (138, 137, 152, 153), (146, 145, 160, 161), (139, 138, 153, 154), (147, 146, 161, 162), (140, 139, 154, 155), (148, 147, 162, 163), (141, 140, 155, 156), (134, 133, 149), (57, 148, 163), (142, 141, 156, 157), (135, 134, 149, 150), (143, 142, 157, 158), (136, 135, 150, 151), (163, 162, 177, 178), (156, 155, 170, 171), (149, 133, 164), (57, 163, 178), (157, 156, 171, 172), (150, 149, 164, 165), (158, 157, 172, 173), (151, 150, 165, 166), (159, 158, 173, 174), (152, 151, 166, 167), (160, 159, 174, 175), (153, 152, 167, 168), (161, 160, 175, 176), (154, 153, 168, 169), (162, 161, 176, 177), (155, 154, 169, 170), (175, 174, 189, 190), (168, 167, 182, 183), (176, 175, 190, 191), (169, 168, 183, 184), (177, 176, 191, 192), (170, 169, 184, 185), (178, 177, 192, 193), (171, 170, 185, 186), (164, 133, 179), (57, 178, 193), (172, 171, 186, 187), (165, 164, 179, 180), (173, 172, 187, 188), (166, 165, 180, 181), (174, 173, 188, 189), (167, 166, 181, 182), (179, 133, 194), (57, 193, 208), (187, 186, 201, 202), (180, 179, 194, 195), (188, 187, 202, 203), (181, 180, 195, 196), (189, 188, 203, 204), (182, 181, 196, 197), (190, 189, 204, 205), (183, 182, 197, 198), (191, 190, 205, 206), (184, 183, 198, 199), (192, 191, 206, 207), (185, 184, 199, 200), (193, 192, 207, 208), (186, 185, 200, 201), (198, 197, 212, 213), (206, 205, 220, 221), (199, 198, 213, 214), (207, 206, 221, 222), (200, 199, 214, 215), (208, 207, 222, 223), (201, 200, 215, 216), (194, 133, 209), (57, 208, 223), (202, 201, 216, 217), (195, 194, 209, 210), (203, 202, 217, 218), (196, 195, 210, 211), (204, 203, 218, 219), (197, 196, 211, 212), (205, 204, 219, 220), (217, 216, 231, 232), (210, 209, 224, 225), (218, 217, 232, 233), (211, 210, 225, 226), (219, 218, 233, 234), (212, 211, 226, 227), (220, 219, 234, 235), (213, 212, 227, 228), (221, 220, 235, 236), (214, 213, 228, 229), (222, 221, 236, 237), (215, 214, 229, 230), (223, 222, 237, 238), (216, 215, 230, 231), (209, 133, 224), (57, 223, 238), (236, 235, 250, 251), (229, 228, 243, 244), (237, 236, 251, 252), (230, 229, 244, 245), (238, 237, 252, 253), (231, 230, 245, 246), (224, 133, 239), (57, 238, 253), (232, 231, 246, 247), (225, 224, 239, 240), (233, 232, 247, 248), (226, 225, 240, 241), (234, 233, 248, 249), (227, 226, 241, 242), (235, 234, 249, 250), (228, 227, 242, 243), (240, 239, 0, 1), (248, 247, 255, 7), (241, 240, 1, 2), (249, 248, 7, 8), (242, 241, 2, 3), (250, 249, 8, 9), (243, 242, 3, 4), (251, 250, 9, 10), (244, 243, 4, 5), (252, 251, 10, 256), (245, 244, 5, 6), (253, 252, 256, 11), (246, 245, 6, 254), (239, 133, 0), (57, 253, 11), (247, 246, 254, 255), (272, 267, 260, 266), (261, 259, 268, 270), (270, 268, 267, 272, 320, 366, 368, 294, 296, 298, 334), (257, 262, 269, 263), (262, 261, 270, 364, 361, 349, 343, 305, 299, 304, 269), (263, 269, 348, 313, 309, 311, 325, 355, 354, 271, 264), (269, 304, 303, 308, 347, 348), (264, 271, 265, 258), (271, 289, 341, 335, 321, 315, 323, 359, 272, 266, 265), (287, 277, 278, 284), (281, 285, 279, 280), (285, 333, 297, 295, 293, 367, 365, 319, 287, 284, 279), (274, 282, 286, 273), (273, 286, 302, 300, 306, 344, 350, 362, 363, 285, 281), (282, 275, 288, 353, 356, 326, 312, 310, 314, 346, 286), (286, 346, 345, 307, 301, 302), (275, 276, 283, 288), (288, 283, 277, 287, 360, 324, 316, 322, 336, 342, 291), (261, 262, 273, 281), (266, 260, 278, 277), (265, 266, 277, 283), (257, 263, 282, 274), (268, 259, 280, 279), (260, 267, 452, 450, 451, 284, 278), (262, 257, 274, 273), (263, 264, 275, 282), (259, 261, 281, 280), (267, 268, 279, 284, 451, 449, 484, 485, 488, 491, 493, 494, 496, 505, 506, 507, 508, 497, 498, 499, 510, 502, 503, 509, 500, 501, 504, 495, 492, 490, 489, 486, 487, 481, 482, 483, 480, 479, 477, 478, 476, 469, 468, 470, 472, 471, 475, 474, 473, 467, 466, 465, 464, 463, 462, 461, 460, 459, 458, 457, 455, 456, 454, 453, 452), (264, 258, 276, 275), (258, 265, 283, 276), (310, 312, 392, 390), (342, 336, 416, 422), (361, 364, 444, 441), (309, 313, 393, 389), (337, 339, 419, 417), (326, 356, 436, 406), (307, 345, 425, 387), (340, 338, 418, 420), (360, 358, 438, 440), (306, 300, 380, 386), (336, 322, 402, 416), (357, 359, 439, 437), (299, 305, 385, 379), (335, 341, 421, 415), (359, 323, 403, 439), (308, 303, 383, 388), (333, 330, 410, 413), (355, 325, 405, 435), (301, 307, 387, 381), (329, 334, 414, 409), (363, 331, 327, 330, 333, 285), (319, 318, 352, 358, 360, 287), (291, 292, 339, 337, 353, 288), (351, 357, 437, 431), (303, 304, 384, 383), (334, 298, 378, 414), (356, 353, 433, 436), (302, 301, 381, 382), (294, 368, 448, 374), (354, 355, 435, 434), (300, 302, 382, 380), (332, 328, 408, 412), (338, 354, 434, 418), (304, 299, 379, 384), (354, 338, 340, 290, 289, 271), (359, 357, 351, 317, 320, 272), (334, 329, 328, 332, 364, 270), (327, 331, 411, 407), (415, 416, 402, 401), (420, 419, 372, 370), (370, 372, 371, 422, 421, 369), (429, 430, 424, 423), (395, 396, 404, 403), (401, 402, 396, 395), (437, 438, 432, 431), (374, 373, 375, 376), (389, 390, 392, 391), (412, 411, 443, 442, 441, 444), (391, 392, 406, 405), (376, 375, 377, 378), (431, 432, 398, 397), (427, 425, 426, 394, 393, 428), (397, 398, 399, 445, 446, 400), (418, 417, 419, 420), (409, 410, 407, 408), (441, 442, 430, 429), (435, 436, 433, 417, 418, 434), (388, 387, 425, 427), (379, 380, 382, 381, 383, 384), (448, 447, 373, 374), (403, 404, 440, 438, 437, 439), (423, 424, 386, 385), (421, 422, 416, 415), (393, 394, 390, 389), (378, 377, 413, 410, 409, 414), (446, 445, 447, 448), (405, 406, 436, 435), (385, 386, 380, 379), (408, 407, 411, 412), (383, 381, 387, 388), (331, 363, 443, 411), (290, 340, 420, 370), (311, 309, 389, 391), (364, 332, 412, 444), (341, 289, 369, 421), (314, 310, 390, 394), (363, 362, 442, 443), (321, 335, 415, 401), (315, 321, 401, 395), (366, 320, 400, 446), (313, 348, 428, 393), (316, 324, 404, 396), (365, 367, 447, 445), (305, 343, 423, 385), (352, 318, 398, 432), (362, 350, 430, 442), (344, 306, 386, 424), (319, 365, 445, 399), (368, 366, 446, 448), (297, 333, 413, 377), (320, 317, 397, 400), (349, 361, 441, 429), (345, 346, 426, 425), (318, 319, 399, 398), (289, 290, 370, 369), (367, 293, 373, 447), (348, 347, 427, 428), (322, 316, 396, 402), (291, 342, 422, 371), (346, 314, 394, 426), (324, 360, 440, 404), (292, 291, 371, 372), (350, 344, 424, 430), (325, 311, 391, 405), (293, 295, 375, 373), (347, 308, 388, 427), (323, 315, 395, 403), (296, 294, 374, 376), (343, 349, 429, 423), (330, 327, 407, 410), (295, 297, 377, 375), (358, 352, 432, 438), (328, 329, 409, 408), (298, 296, 376, 378), (317, 351, 431, 397), (312, 326, 406, 392), (339, 292, 372, 419), (353, 337, 417, 433), (509, 503, 133), (482, 481, 140, 141), (476, 478, 146, 147), (507, 506, 133), (505, 496, 133), (478, 477, 145, 146), (487, 486, 138, 139), (501, 500, 133), (479, 480, 143, 144), (481, 487, 139, 140), (502, 510, 133), (499, 498, 133), (498, 497, 133), (504, 501, 133), (480, 483, 142, 143), (495, 504, 133, 134), (486, 489, 137, 138), (469, 476, 147, 148), (508, 507, 133), (489, 490, 136, 137), (483, 482, 141, 142), (500, 509, 133), (503, 502, 133), (490, 492, 135, 136), (492, 495, 134, 135), (477, 479, 144, 145), (497, 508, 133), (510, 499, 133), (506, 505, 133), (513, 512, 524, 525), (519, 518, 532, 533), (514, 513, 525, 526), (520, 519, 533, 534), (515, 514, 526, 527), (521, 520, 534, 535), (516, 515, 527, 528), (992, 521, 535, 536), (517, 516, 528, 529), (522, 992, 536, 537), (990, 517, 529, 530), (511, 824, 523), (568, 522, 537), (991, 990, 530, 531), (512, 511, 523, 524), (518, 991, 531, 532), (531, 530, 545, 546), (524, 523, 538, 539), (532, 531, 546, 547), (525, 524, 539, 540), (533, 532, 547, 548), (526, 525, 540, 541), (534, 533, 548, 549), (527, 526, 541, 542), (535, 534, 549, 550), (528, 527, 542, 543), (536, 535, 550, 551), (529, 528, 543, 544), (537, 536, 551, 552), (530, 529, 544, 545), (523, 824, 538), (568, 537, 552), (550, 549, 564, 565), (543, 542, 557, 558), (551, 550, 565, 566), (544, 543, 558, 559), (552, 551, 566, 567), (545, 544, 559, 560), (538, 824, 553), (568, 552, 567), (546, 545, 560, 561), (539, 538, 553, 554), (547, 546, 561, 562), (540, 539, 554, 555), (548, 547, 562, 563), (541, 540, 555, 556), (549, 548, 563, 564), (542, 541, 556, 557), (562, 561, 577, 578), (555, 554, 570, 571), (563, 562, 578, 579), (556, 555, 571, 572), (564, 563, 579, 580), (557, 556, 572, 573), (565, 564, 580, 581), (558, 557, 573, 574), (566, 565, 581, 582), (559, 558, 574, 575), (567, 566, 582, 583), (560, 559, 575, 576), (553, 824, 569), (568, 567, 583), (561, 560, 576, 577), (554, 553, 569, 570), (582, 581, 596, 597), (575, 574, 589, 590), (583, 582, 597, 598), (576, 575, 590, 591), (569, 824, 584), (568, 583, 598), (577, 576, 591, 592), (570, 569, 584, 585), (578, 577, 592, 593), (571, 570, 585, 586), (579, 578, 593, 594), (572, 571, 586, 587), (580, 579, 594, 595), (573, 572, 587, 588), (581, 580, 595, 596), (574, 573, 588, 589), (586, 585, 600, 601), (594, 593, 608, 609), (587, 586, 601, 602), (595, 594, 609, 610), (588, 587, 602, 603), (596, 595, 610, 611), (589, 588, 603, 604), (597, 596, 611, 612), (590, 589, 604, 605), (598, 597, 612, 613), (591, 590, 605, 606), (584, 824, 599), (568, 598, 613), (592, 591, 606, 607), (585, 584, 599, 600), (593, 592, 607, 608), (605, 604, 619, 620), (613, 612, 627, 628), (606, 605, 620, 621), (599, 824, 614), (568, 613, 628), (607, 606, 621, 622), (600, 599, 614, 615), (608, 607, 622, 623), (601, 600, 615, 616), (609, 608, 623, 624), (602, 601, 616, 617), (610, 609, 624, 625), (603, 602, 617, 618), (611, 610, 625, 626), (604, 603, 618, 619), (612, 611, 626, 627), (624, 623, 638, 639), (617, 616, 631, 632), (625, 624, 639, 640), (618, 617, 632, 633), (626, 625, 640, 641), (619, 618, 633, 634), (627, 626, 641, 642), (620, 619, 634, 635), (628, 627, 642, 643), (621, 620, 635, 636), (614, 824, 629), (568, 628, 643), (622, 621, 636, 637), (615, 614, 629, 630), (623, 622, 637, 638), (616, 615, 630, 631), (643, 642, 657, 658), (636, 635, 650, 651), (629, 824, 644), (568, 643, 658), (637, 636, 651, 652), (630, 629, 644, 645), (638, 637, 652, 653), (631, 630, 645, 646), (639, 638, 653, 654), (632, 631, 646, 647), (640, 639, 654, 655), (633, 632, 647, 648), (641, 640, 655, 656), (634, 633, 648, 649), (642, 641, 656, 657), (635, 634, 649, 650), (647, 646, 661, 662), (655, 654, 669, 670), (648, 647, 662, 663), (656, 655, 670, 671), (649, 648, 663, 664), (657, 656, 671, 672), (650, 649, 664, 665), (658, 657, 672, 673), (651, 650, 665, 666), (644, 824, 659), (568, 658, 673), (652, 651, 666, 667), (645, 644, 659, 660), (653, 652, 667, 668), (646, 645, 660, 661), (654, 653, 668, 669), (666, 665, 680, 681), (659, 824, 674), (568, 673, 688), (667, 666, 681, 682), (660, 659, 674, 675), (668, 667, 682, 683), (661, 660, 675, 676), (669, 668, 683, 684), (662, 661, 676, 677), (670, 669, 684, 685), (663, 662, 677, 678), (671, 670, 685, 686), (664, 663, 678, 679), (672, 671, 686, 687), (665, 664, 679, 680), (673, 672, 687, 688), (685, 684, 699, 700), (678, 677, 692, 693), (686, 685, 700, 701), (679, 678, 693, 694), (687, 686, 701, 702), (680, 679, 694, 695), (688, 687, 702, 703), (681, 680, 695, 696), (674, 824, 689), (568, 688, 703), (682, 681, 696, 697), (675, 674, 689, 690), (683, 682, 697, 698), (676, 675, 690, 691), (684, 683, 698, 699), (677, 676, 691, 692), (568, 703, 718), (697, 696, 711, 712), (690, 689, 704, 705), (698, 697, 712, 713), (691, 690, 705, 706), (699, 698, 713, 714), (692, 691, 706, 707), (700, 699, 714, 715), (693, 692, 707, 708), (701, 700, 715, 716), (694, 693, 708, 709), (702, 701, 716, 717), (695, 694, 709, 710), (703, 702, 717, 718), (696, 695, 710, 711), (689, 824, 704), (716, 715, 730, 731), (709, 708, 723, 724), (717, 716, 731, 732), (710, 709, 724, 725), (718, 717, 732, 733), (711, 710, 725, 726), (704, 824, 719), (568, 718, 733), (712, 711, 726, 727), (705, 704, 719, 720), (713, 712, 727, 728), (706, 705, 720, 721), (714, 713, 728, 729), (707, 706, 721, 722), (715, 714, 729, 730), (708, 707, 722, 723), (720, 719, 734, 735), (728, 727, 742, 743), (721, 720, 735, 736), (729, 728, 743, 744), (722, 721, 736, 737), (730, 729, 744, 745), (723, 722, 737, 738), (731, 730, 745, 746), (724, 723, 738, 739), (732, 731, 746, 747), (725, 724, 739, 740), (733, 732, 747, 748), (726, 725, 740, 741), (719, 824, 734), (568, 733, 748), (727, 726, 741, 742), (739, 738, 753, 754), (747, 746, 761, 762), (740, 739, 754, 755), (748, 747, 762, 763), (741, 740, 755, 756), (734, 824, 749), (568, 748, 763), (742, 741, 756, 757), (735, 734, 749, 750), (743, 742, 757, 758), (736, 735, 750, 751), (744, 743, 758, 759), (737, 736, 751, 752), (745, 744, 759, 760), (738, 737, 752, 753), (746, 745, 760, 761), (758, 757, 772, 773), (751, 750, 765, 766), (759, 758, 773, 774), (752, 751, 766, 767), (760, 759, 774, 775), (753, 752, 767, 768), (761, 760, 775, 776), (754, 753, 768, 769), (762, 761, 776, 777), (755, 754, 769, 770), (763, 762, 777, 778), (756, 755, 770, 771), (749, 824, 764), (568, 763, 778), (757, 756, 771, 772), (750, 749, 764, 765), (777, 776, 791, 792), (770, 769, 784, 785), (778, 777, 792, 793), (771, 770, 785, 786), (764, 824, 779), (568, 778, 793), (772, 771, 786, 787), (765, 764, 779, 780), (773, 772, 787, 788), (766, 765, 780, 781), (774, 773, 788, 789), (767, 766, 781, 782), (775, 774, 789, 790), (768, 767, 782, 783), (776, 775, 790, 791), (769, 768, 783, 784), (781, 780, 795, 796), (789, 788, 803, 804), (782, 781, 796, 797), (790, 789, 804, 805), (783, 782, 797, 798), (791, 790, 805, 806), (784, 783, 798, 799), (792, 791, 806, 807), (785, 784, 799, 800), (793, 792, 807, 808), (786, 785, 800, 801), (779, 824, 794), (568, 793, 808), (787, 786, 801, 802), (780, 779, 794, 795), (788, 787, 802, 803), (800, 799, 814, 815), (808, 807, 822, 823), (801, 800, 815, 816), (794, 824, 809), (568, 808, 823), (802, 801, 816, 817), (795, 794, 809, 810), (803, 802, 817, 818), (796, 795, 810, 811), (804, 803, 818, 819), (797, 796, 811, 812), (805, 804, 819, 820), (798, 797, 812, 813), (806, 805, 820, 821), (799, 798, 813, 814), (807, 806, 821, 822), (819, 818, 834, 835), (812, 811, 827, 828), (820, 819, 835, 836), (813, 812, 828, 829), (821, 820, 836, 837), (814, 813, 829, 830), (822, 821, 837, 838), (815, 814, 830, 831), (823, 822, 838, 839), (816, 815, 831, 832), (809, 824, 825), (568, 823, 839), (817, 816, 832, 833), (810, 809, 825, 826), (818, 817, 833, 834), (811, 810, 826, 827), (838, 837, 852, 853), (831, 830, 845, 846), (839, 838, 853, 854), (832, 831, 846, 847), (825, 824, 840), (568, 839, 854), (833, 832, 847, 848), (826, 825, 840, 841), (834, 833, 848, 849), (827, 826, 841, 842), (835, 834, 849, 850), (828, 827, 842, 843), (836, 835, 850, 851), (829, 828, 843, 844), (837, 836, 851, 852), (830, 829, 844, 845), (850, 849, 864, 865), (843, 842, 857, 858), (851, 850, 865, 866), (844, 843, 858, 859), (852, 851, 866, 867), (845, 844, 859, 860), (853, 852, 867, 868), (846, 845, 860, 861), (854, 853, 868, 869), (847, 846, 861, 862), (840, 824, 855), (568, 854, 869), (848, 847, 862, 863), (841, 840, 855, 856), (849, 848, 863, 864), (842, 841, 856, 857), (869, 868, 883, 884), (862, 861, 876, 877), (855, 824, 870), (568, 869, 884), (863, 862, 877, 878), (856, 855, 870, 871), (864, 863, 878, 879), (857, 856, 871, 872), (865, 864, 879, 880), (858, 857, 872, 873), (866, 865, 880, 881), (859, 858, 873, 874), (867, 866, 881, 882), (860, 859, 874, 875), (868, 867, 882, 883), (861, 860, 875, 876), (873, 872, 887, 888), (881, 880, 895, 896), (874, 873, 888, 889), (882, 881, 896, 897), (875, 874, 889, 890), (883, 882, 897, 898), (876, 875, 890, 891), (884, 883, 898, 899), (877, 876, 891, 892), (870, 824, 885), (568, 884, 899), (878, 877, 892, 893), (871, 870, 885, 886), (879, 878, 893, 894), (872, 871, 886, 887), (880, 879, 894, 895), (892, 891, 906, 907), (885, 824, 900), (568, 899, 914), (893, 892, 907, 908), (886, 885, 900, 901), (894, 893, 908, 909), (887, 886, 901, 902), (895, 894, 909, 910), (888, 887, 902, 903), (896, 895, 910, 911), (889, 888, 903, 904), (897, 896, 911, 912), (890, 889, 904, 905), (898, 897, 912, 913), (891, 890, 905, 906), (899, 898, 913, 914), (911, 910, 925, 926), (904, 903, 918, 919), (912, 911, 926, 927), (905, 904, 919, 920), (913, 912, 927, 928), (906, 905, 920, 921), (914, 913, 928, 929), (907, 906, 921, 922), (900, 824, 915), (568, 914, 929), (908, 907, 922, 923), (901, 900, 915, 916), (909, 908, 923, 924), (902, 901, 916, 917), (910, 909, 924, 925), (903, 902, 917, 918), (915, 824, 930), (568, 929, 944), (923, 922, 937, 938), (916, 915, 930, 931), (924, 923, 938, 939), (917, 916, 931, 932), (925, 924, 939, 940), (918, 917, 932, 933), (926, 925, 940, 941), (919, 918, 933, 934), (927, 926, 941, 942), (920, 919, 934, 935), (928, 927, 942, 943), (921, 920, 935, 936), (929, 928, 943, 944), (922, 921, 936, 937), (934, 933, 948, 949), (942, 941, 956, 957), (935, 934, 949, 950), (943, 942, 957, 958), (936, 935, 950, 951), (944, 943, 958, 959), (937, 936, 951, 952), (930, 824, 945), (568, 944, 959), (938, 937, 952, 953), (931, 930, 945, 946), (939, 938, 953, 954), (932, 931, 946, 947), (940, 939, 954, 955), (933, 932, 947, 948), (941, 940, 955, 956), (953, 952, 967, 968), (946, 945, 960, 961), (954, 953, 968, 969), (947, 946, 961, 962), (955, 954, 969, 970), (948, 947, 962, 963), (956, 955, 970, 971), (949, 948, 963, 964), (957, 956, 971, 972), (950, 949, 964, 965), (958, 957, 972, 973), (951, 950, 965, 966), (959, 958, 973, 974), (952, 951, 966, 967), (945, 824, 960), (568, 959, 974), (972, 971, 986, 987), (965, 964, 979, 980), (973, 972, 987, 988), (966, 965, 980, 981), (974, 973, 988, 989), (967, 966, 981, 982), (960, 824, 975), (568, 974, 989), (968, 967, 982, 983), (961, 960, 975, 976), (969, 968, 983, 984), (962, 961, 976, 977), (970, 969, 984, 985), (963, 962, 977, 978), (971, 970, 985, 986), (964, 963, 978, 979), (984, 983, 991, 518), (977, 976, 512, 513), (985, 984, 518, 519), (978, 977, 513, 514), (986, 985, 519, 520), (979, 978, 514, 515), (987, 986, 520, 521), (980, 979, 515, 516), (988, 987, 521, 992), (981, 980, 516, 517), (989, 988, 992, 522), (982, 981, 517, 990), (975, 824, 511), (568, 989, 522), (983, 982, 990, 991), (976, 975, 511, 512)])
me_plane_001.use_remesh_preserve_volume = False
me_plane_001.use_remesh_preserve_attributes = False
me_plane_001.use_mirror_vertex_groups = False
me_plane_001.update()

# ---- objects
ob_lamp = bpy.data.objects.new('Lamp', light_lamp)
ob_camera = bpy.data.objects.new('Camera', cam_camera)
ob_plane = bpy.data.objects.new('Plane', me_plane_001)

# ---- transforms, parenting, visibility, modifiers, constraints
ob_lamp.location = (4.076, 1.005, 5.904)
ob_lamp.rotation_euler = (0.6503, 0.05522, 1.866)
ob_lamp.lock_rotations_4d = False
ob_lamp.empty_display_type = 'ARROWS'
ob_lamp.color = (0.0, 0.0, 0.0, 0.0)
ob_lamp.lineart.crease_threshold = 0.0
ob_camera.location = (7.481, -6.508, 5.344)
ob_camera.rotation_euler = (1.109, 0.0, 0.8149)
ob_camera.lock_rotations_4d = False
ob_camera.empty_display_type = 'ARROWS'
ob_camera.color = (0.0, 0.0, 0.0, 0.0)
ob_camera.display_type = 'WIRE'
ob_camera.lineart.crease_threshold = 0.0
ob_plane.location = (-0.08564, 2.632, 0.00504)
ob_plane.lineart.crease_threshold = 0.0

# ---- collection membership
col_collection_1.objects.link(ob_lamp)
col_collection_1.objects.link(ob_camera)
col_collection_1.objects.link(ob_plane)

# ---- scene / render settings (as saved in the file)
scene.camera = ob_camera
scene.frame_start = 1; scene.frame_end = 250; scene.frame_set(1)
scene.render.engine = 'BLENDER_EEVEE_NEXT'
scene.render.resolution_percentage = 50
scene.render.dither_intensity = 0.0
scene.cycles.use_denoising = False
scene.cycles.samples = 128
scene.cycles.sampling_pattern = 'TABULATED_SOBOL'
scene.cycles.use_adaptive_sampling = False
scene.cycles.use_light_tree = False
scene.cycles.blur_glossy = 0.0
scene.cycles.sample_clamp_indirect = 0.0
scene.view_settings.view_transform = 'Standard'
bpy.context.view_layer.update()
